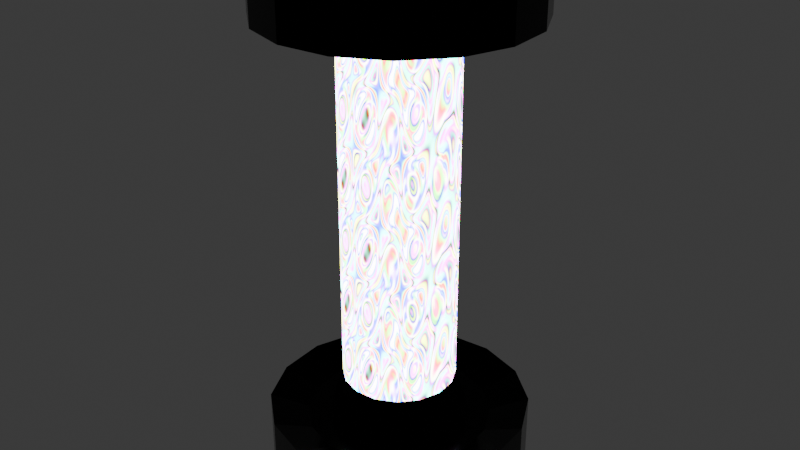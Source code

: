 # Source: magic_plasma_capsule.blend  (saved by Blender 5.1.30; exported with 4.5.12 LTS)
import bpy
from mathutils import Matrix  # noqa: F401  (used for matrix-valued properties, if any)

bpy.ops.wm.read_factory_settings(use_empty=True)
scene = bpy.context.scene
scene.name = 'Scene'

# ---- collections
col_collection = bpy.data.collections.new('Collection'); scene.collection.children.link(col_collection)

# ---- materials (node trees are filled in below, after node groups)
mat_glass = bpy.data.materials.new('glass')
mat_material_001 = bpy.data.materials.new('Material.001')

# ---- material node trees
mat_glass.use_nodes = True; mat_glass.node_tree.nodes.clear()
_N = mat_glass.node_tree.nodes; _L = mat_glass.node_tree.links
n0 = _N.new('ShaderNodeBsdfPrincipled'); n0.name = 'Principled BSDF'; n0.location = (-200, 100)
n0.inputs[0].default_value = (0.003156, 0.003429, 0.003132, 1.0)
n0.inputs[1].default_value = 1.0
n0.inputs[2].default_value = 0.2
n0.inputs[27].default_value = (1.0, 0.02226, 0.622, 1.0)
n1 = _N.new('ShaderNodeOutputMaterial'); n1.name = 'Material Output'; n1.location = (200, 100)
_L.new(n0.outputs[0], n1.inputs[0])
n1.is_active_output = True
mat_material_001.use_nodes = True; mat_material_001.node_tree.nodes.clear()
_N = mat_material_001.node_tree.nodes; _L = mat_material_001.node_tree.links
n0 = _N.new('ShaderNodeBsdfPrincipled'); n0.name = 'Principled BSDF'; n0.location = (-200, 100)
n0.inputs[28].default_value = 15.3
n1 = _N.new('ShaderNodeOutputMaterial'); n1.name = 'Material Output'; n1.location = (200, 100)
n2 = _N.new('ShaderNodeTexMagic'); n2.name = 'Magic Texture'; n2.location = (-390, -600)
n2.turbulence_depth = 5
n2.inputs[1].default_value = 5.7
n2.inputs[2].default_value = 2.1
_L.new(n0.outputs[0], n1.inputs[0])
_L.new(n2.outputs[0], n0.inputs[27])
n1.is_active_output = True

# ---- world
world_world = bpy.data.worlds.new('World'); scene.world = world_world
world_world.use_nodes = True; world_world.node_tree.nodes.clear()
_N = world_world.node_tree.nodes; _L = world_world.node_tree.links
n0 = _N.new('ShaderNodeOutputWorld'); n0.name = 'World Output'; n0.location = (200, 100)
n1 = _N.new('ShaderNodeBackground'); n1.name = 'Background'; n1.location = (-200, 100)
n1.inputs[0].default_value = (0.05088, 0.05088, 0.05088, 1.0)
_L.new(n1.outputs[0], n0.inputs[0])
n0.is_active_output = True
world_world.color = (0.05088, 0.05088, 0.05088)
world_world.sun_shadow_jitter_overblur = 0.0

# ---- cameras
cam_camera = bpy.data.cameras.new('Camera')
cam_camera.clip_end = 100.0
cam_camera.ortho_scale = 7.314

# ---- lights
light_light = bpy.data.lights.new('Light', 'POINT')
light_light.energy = 1000.0
light_light.shadow_soft_size = 0.1

# ---- meshes
me_cylinder_001 = bpy.data.meshes.new('Cylinder.001')
me_cylinder_001.from_pydata([(0.0, 1.0, -1.0), (0.0, 1.0, 1.0), (0.3827, 0.9239, -1.0), (0.3827, 0.9239, 1.0), (0.7071, 0.7071, -1.0), (0.7071, 0.7071, 1.0), (0.9239, 0.3827, -1.0), (0.9239, 0.3827, 1.0), (1.0, 0.0, -1.0), (1.0, 0.0, 1.0), (0.9239, -0.3827, -1.0), (0.9239, -0.3827, 1.0), (0.7071, -0.7071, -1.0), (0.7071, -0.7071, 1.0), (0.3827, -0.9239, -1.0), (0.3827, -0.9239, 1.0), (0.0, -1.0, -1.0), (0.0, -1.0, 1.0), (-0.3827, -0.9239, -1.0), (-0.3827, -0.9239, 1.0), (-0.7071, -0.7071, -1.0), (-0.7071, -0.7071, 1.0), (-0.9239, -0.3827, -1.0), (-0.9239, -0.3827, 1.0), (-1.0, 0.0, -1.0), (-1.0, 0.0, 1.0), (-0.9239, 0.3827, -1.0), (-0.9239, 0.3827, 1.0), (-0.7071, 0.7071, -1.0), (-0.7071, 0.7071, 1.0), (-0.3827, 0.9239, -1.0), (-0.3827, 0.9239, 1.0), (-4.296e-08, 1.0, -0.7569), (0.3827, 0.9239, -0.7569), (0.7071, 0.7071, -0.7569), (0.9239, 0.3827, -0.7569), (1.0, 0.0, -0.7569), (0.9239, -0.3827, -0.7569), (0.7071, -0.7071, -0.7569), (0.3827, -0.9239, -0.7569), (-4.296e-08, -1.0, -0.7569), (-0.3827, -0.9239, -0.7569), (-0.7071, -0.7071, -0.7569), (-0.9239, -0.3827, -0.7569), (-1.0, 0.0, -0.7569), (-0.9239, 0.3827, -0.7569), (-0.7071, 0.7071, -0.7569), (-0.3827, 0.9239, -0.7569), (0.3827, 0.9239, 0.7716), (8.071e-08, 1.0, 0.7716), (0.7071, 0.7071, 0.7716), (0.9239, 0.3827, 0.7716), (1.0, 0.0, 0.7716), (0.9239, -0.3827, 0.7716), (0.7071, -0.7071, 0.7716), (0.3827, -0.9239, 0.7716), (8.071e-08, -1.0, 0.7716), (-0.3827, -0.9239, 0.7716), (-0.7071, -0.7071, 0.7716), (-0.9239, -0.3827, 0.7716), (-1.0, 0.0, 0.7716), (-0.9239, 0.3827, 0.7716), (-0.7071, 0.7071, 0.7716), (-0.3827, 0.9239, 0.7716), (0.5424, 1.309, 1.048), (-1.594e-08, 1.417, 1.048), (1.002, 1.002, 1.048), (1.309, 0.5424, 1.048), (1.417, 2.332e-09, 1.048), (1.309, -0.5424, 1.048), (1.002, -1.002, 1.048), (0.5424, -1.309, 1.048), (-1.594e-08, -1.417, 1.048), (-0.5424, -1.309, 1.048), (-1.002, -1.002, 1.048), (-1.309, -0.5424, 1.048), (-1.417, 2.332e-09, 1.048), (-1.309, 0.5424, 1.048), (-1.002, 1.002, 1.048), (-0.5424, 1.309, 1.048), (0.5424, 1.309, 0.724), (9.846e-08, 1.417, 0.724), (1.002, 1.002, 0.724), (1.309, 0.5424, 0.724), (1.417, 2.332e-09, 0.724), (1.309, -0.5424, 0.724), (1.002, -1.002, 0.724), (0.5424, -1.309, 0.724), (9.846e-08, -1.417, 0.724), (-0.5424, -1.309, 0.724), (-1.002, -1.002, 0.724), (-1.309, -0.5424, 0.724), (-1.417, 2.332e-09, 0.724), (-1.309, 0.5424, 0.724), (-1.002, 1.002, 0.724), (-0.5424, 1.309, 0.724), (1.439e-08, 1.396, -1.048), (0.5343, 1.29, -1.048), (0.9872, 0.9872, -1.048), (1.29, 0.5343, -1.048), (1.396, 2.214e-09, -1.048), (1.29, -0.5343, -1.048), (0.9872, -0.9872, -1.048), (0.5343, -1.29, -1.048), (1.439e-08, -1.396, -1.048), (-0.5343, -1.29, -1.048), (-0.9872, -0.9872, -1.048), (-1.29, -0.5343, -1.048), (-1.396, 2.214e-09, -1.048), (-1.29, 0.5343, -1.048), (-0.9872, 0.9872, -1.048), (-0.5343, 1.29, -1.048), (-4.559e-08, 1.396, -0.7088), (0.5343, 1.29, -0.7088), (0.9872, 0.9872, -0.7088), (1.29, 0.5343, -0.7088), (1.396, 2.214e-09, -0.7088), (1.29, -0.5343, -0.7088), (0.9872, -0.9872, -0.7088), (0.5343, -1.29, -0.7088), (-4.559e-08, -1.396, -0.7088), (-0.5343, -1.29, -0.7088), (-0.9872, -0.9872, -0.7088), (-1.29, -0.5343, -0.7088), (-1.396, 2.214e-09, -0.7088), (-1.29, 0.5343, -0.7088), (-0.9872, 0.9872, -0.7088), (-0.5343, 1.29, -0.7088), (1.481e-08, 1.426, -1.052), (0.5455, 1.317, -1.052), (1.008, 1.008, -1.052), (1.317, 0.5455, -1.052), (1.426, 2.339e-09, -1.052), (1.317, -0.5455, -1.052), (1.008, -1.008, -1.052), (0.5455, -1.317, -1.052), (1.481e-08, -1.426, -1.052), (-0.5455, -1.317, -1.052), (-1.008, -1.008, -1.052), (-1.317, -0.5455, -1.052), (-1.426, 2.339e-09, -1.052), (-1.317, 0.5455, -1.052), (-1.008, 1.008, -1.052), (-0.5455, 1.317, -1.052), (-4.643e-08, 1.426, -0.7052), (0.5455, 1.317, -0.7052), (1.008, 1.008, -0.7052), (1.317, 0.5455, -0.7052), (1.426, 2.339e-09, -0.7052), (1.317, -0.5455, -0.7052), (1.008, -1.008, -0.7052), (0.5455, -1.317, -0.7052), (-4.643e-08, -1.426, -0.7052), (-0.5455, -1.317, -0.7052), (-1.008, -1.008, -0.7052), (-1.317, -0.5455, -0.7052), (-1.426, 2.339e-09, -0.7052), (-1.317, 0.5455, -0.7052), (-1.008, 1.008, -0.7052), (-0.5455, 1.317, -0.7052), (1.449e-09, 0.6109, -0.6181), (0.2338, 0.5644, -0.6181), (0.2338, 0.5644, 0.6038), (1.449e-09, 0.6109, 0.6038), (1.449e-09, 0.6109, -0.04077), (0.2338, 0.5644, -0.04077), (0.432, 0.432, -0.6181), (0.432, 0.432, 0.6038), (0.432, 0.432, -0.04077), (0.5644, 0.2338, -0.6181), (0.5644, 0.2338, 0.6038), (0.5644, 0.2338, -0.04077), (0.6109, 4.832e-09, -0.6181), (0.6109, 4.832e-09, 0.6038), (0.6109, 4.832e-09, -0.04077), (0.5644, -0.2338, -0.6181), (0.5644, -0.2338, 0.6038), (0.5644, -0.2338, -0.04077), (0.432, -0.432, -0.6181), (0.432, -0.432, 0.6038), (0.432, -0.432, -0.04077), (0.2338, -0.5644, -0.6181), (0.2338, -0.5644, 0.6038), (0.2338, -0.5644, -0.04077), (1.449e-09, -0.6109, -0.6181), (1.449e-09, -0.6109, 0.6038), (1.449e-09, -0.6109, -0.04077), (-0.2338, -0.5644, -0.6181), (-0.2338, -0.5644, 0.6038), (-0.2338, -0.5644, -0.04077), (-0.432, -0.432, -0.6181), (-0.432, -0.432, 0.6038), (-0.432, -0.432, -0.04077), (-0.5644, -0.2338, -0.6181), (-0.5644, -0.2338, 0.6038), (-0.5644, -0.2338, -0.04077), (-0.6109, 4.832e-09, -0.6181), (-0.6109, 4.832e-09, 0.6038), (-0.6109, 4.832e-09, -0.04077), (-0.5644, 0.2338, -0.6181), (-0.5644, 0.2338, 0.6038), (-0.5644, 0.2338, -0.04077), (-0.432, 0.432, -0.6181), (-0.432, 0.432, 0.6038), (-0.432, 0.432, -0.04077), (-0.2338, 0.5644, -0.6181), (-0.2338, 0.5644, 0.6038), (-0.2338, 0.5644, -0.04077)], [], [(30, 28, 202, 205), (12, 10, 175, 178), (19, 21, 191, 188), (20, 18, 187, 190), (1, 3, 162, 163), (27, 29, 203, 200), (9, 11, 176, 173), (2, 0, 160, 161), (28, 26, 199, 202), (10, 8, 172, 175), (17, 19, 188, 185), (18, 16, 184, 187), (25, 27, 200, 197), (7, 9, 173, 170), (25, 23, 75, 76), (26, 24, 196, 199), (8, 6, 169, 172), (24, 26, 109, 108), (15, 17, 185, 182), (16, 14, 181, 184), (23, 25, 197, 194), (5, 7, 170, 167), (24, 22, 193, 196), (6, 4, 166, 169), (31, 1, 163, 206), (13, 15, 182, 179), (0, 30, 205, 160), (14, 12, 178, 181), (21, 23, 194, 191), (3, 5, 167, 162), (22, 20, 190, 193), (4, 2, 161, 166), (29, 31, 206, 203), (11, 13, 179, 176), (32, 33, 34, 35, 36, 37, 38, 39, 40, 41, 42, 43, 44, 45, 46, 47), (6, 8, 100, 99), (43, 42, 122, 123), (14, 16, 104, 103), (42, 41, 121, 122), (41, 40, 120, 121), (22, 24, 108, 107), (4, 6, 99, 98), (40, 39, 119, 120), (30, 0, 96, 111), (12, 14, 103, 102), (39, 38, 118, 119), (38, 37, 117, 118), (20, 22, 107, 106), (2, 4, 98, 97), (37, 36, 116, 117), (48, 49, 63, 62, 61, 60, 59, 58, 57, 56, 55, 54, 53, 52, 51, 50), (7, 5, 66, 67), (51, 52, 84, 83), (1, 31, 79, 65), (50, 51, 83, 82), (15, 13, 70, 71), (63, 49, 81, 95), (48, 50, 82, 80), (62, 63, 95, 94), (23, 21, 74, 75), (5, 3, 64, 66), (49, 48, 80, 81), (61, 62, 94, 93), (31, 29, 78, 79), (13, 11, 69, 70), (60, 61, 93, 92), (66, 64, 80, 82), (71, 70, 86, 87), (76, 75, 91, 92), (69, 68, 84, 85), (74, 73, 89, 90), (79, 78, 94, 95), (67, 66, 82, 83), (72, 71, 87, 88), (64, 65, 81, 80), (77, 76, 92, 93), (70, 69, 85, 86), (75, 74, 90, 91), (65, 79, 95, 81), (68, 67, 83, 84), (73, 72, 88, 89), (78, 77, 93, 94), (52, 53, 85, 84), (17, 15, 71, 72), (53, 54, 86, 85), (54, 55, 87, 86), (9, 7, 67, 68), (27, 25, 76, 77), (55, 56, 88, 87), (19, 17, 72, 73), (56, 57, 89, 88), (57, 58, 90, 89), (11, 9, 68, 69), (29, 27, 77, 78), (3, 1, 65, 64), (58, 59, 91, 90), (21, 19, 73, 74), (59, 60, 92, 91), (126, 125, 157, 158), (98, 99, 131, 130), (111, 96, 128, 143), (125, 124, 156, 157), (97, 98, 130, 129), (110, 111, 143, 142), (124, 123, 155, 156), (96, 97, 129, 128), (109, 110, 142, 141), (123, 122, 154, 155), (108, 109, 141, 140), (122, 121, 153, 154), (107, 108, 140, 139), (121, 120, 152, 153), (106, 107, 139, 138), (120, 119, 151, 152), (44, 43, 123, 124), (45, 44, 124, 125), (16, 18, 105, 104), (46, 45, 125, 126), (33, 32, 112, 113), (8, 10, 101, 100), (26, 28, 110, 109), (0, 2, 97, 96), (47, 46, 126, 127), (34, 33, 113, 114), (32, 47, 127, 112), (18, 20, 106, 105), (35, 34, 114, 115), (36, 35, 115, 116), (10, 12, 102, 101), (28, 30, 111, 110), (134, 135, 151, 150), (139, 140, 156, 155), (132, 133, 149, 148), (137, 138, 154, 153), (142, 143, 159, 158), (130, 131, 147, 146), (135, 136, 152, 151), (128, 129, 145, 144), (140, 141, 157, 156), (133, 134, 150, 149), (138, 139, 155, 154), (143, 128, 144, 159), (131, 132, 148, 147), (136, 137, 153, 152), (141, 142, 158, 157), (129, 130, 146, 145), (113, 112, 144, 145), (99, 100, 132, 131), (127, 126, 158, 159), (114, 113, 145, 146), (100, 101, 133, 132), (112, 127, 159, 144), (115, 114, 146, 147), (101, 102, 134, 133), (116, 115, 147, 148), (102, 103, 135, 134), (117, 116, 148, 149), (103, 104, 136, 135), (118, 117, 149, 150), (104, 105, 137, 136), (119, 118, 150, 151), (105, 106, 138, 137), (164, 163, 162, 165), (165, 162, 167, 168), (168, 167, 170, 171), (171, 170, 173, 174), (174, 173, 176, 177), (177, 176, 179, 180), (180, 179, 182, 183), (183, 182, 185, 186), (186, 185, 188, 189), (189, 188, 191, 192), (192, 191, 194, 195), (195, 194, 197, 198), (198, 197, 200, 201), (201, 200, 203, 204), (204, 203, 206, 207), (207, 206, 163, 164), (205, 207, 164, 160), (202, 204, 207, 205), (199, 201, 204, 202), (196, 198, 201, 199), (193, 195, 198, 196), (190, 192, 195, 193), (187, 189, 192, 190), (184, 186, 189, 187), (181, 183, 186, 184), (178, 180, 183, 181), (175, 177, 180, 178), (172, 174, 177, 175), (169, 171, 174, 172), (166, 168, 171, 169), (161, 165, 168, 166), (160, 164, 165, 161)])
me_cylinder_001.polygons.foreach_set('material_index', [0, 0, 0, 0, 0, 0, 0, 0, 0, 0, 0, 0, 0, 0, 0, 0, 0, 0, 0, 0, 0, 0, 0, 0, 0, 0, 0, 0, 0, 0, 0, 0, 0, 0, 0, 0, 0, 0, 0, 0, 0, 0, 0, 0, 0, 0, 0, 0, 0, 0, 0, 0, 0, 0, 0, 0, 0, 0, 0, 0, 0, 0, 0, 0, 0, 0, 0, 0, 0, 0, 0, 0, 0, 0, 0, 0, 0, 0, 0, 0, 0, 0, 0, 0, 0, 0, 0, 0, 0, 0, 0, 0, 0, 0, 0, 0, 0, 0, 0, 0, 0, 0, 0, 0, 0, 0, 0, 0, 0, 0, 0, 0, 0, 0, 0, 0, 0, 0, 0, 0, 0, 0, 0, 0, 0, 0, 0, 0, 0, 0, 0, 0, 0, 0, 0, 0, 0, 0, 0, 0, 0, 0, 0, 0, 0, 0, 0, 0, 0, 0, 0, 0, 0, 0, 0, 0, 0, 0, 0, 0, 0, 0, 1, 1, 1, 1, 1, 1, 1, 1, 1, 1, 1, 1, 1, 1, 1, 1, 1, 1, 1, 1, 1, 1, 1, 1, 1, 1, 1, 1, 1, 1, 1, 1])
_uv = me_cylinder_001.uv_layers.new(name='UVMap')
_uv.uv.foreach_set('vector', [0.0625, 0.5, 0.125, 0.5, 0.125, 0.5, 0.0625, 0.5, 0.625, 0.5, 0.6875, 0.5, 0.6875, 0.5, 0.625, 0.5, 0.4375, 1.0, 0.375, 1.0, 0.375, 1.0, 0.4375, 1.0, 0.375, 0.5, 0.4375, 0.5, 0.4375, 0.5, 0.375, 0.5, 1.0, 1.0, 0.9375, 1.0, 0.9375, 1.0, 1.0, 1.0, 0.1875, 1.0, 0.125, 1.0, 0.125, 1.0, 0.1875, 1.0, 0.75, 1.0, 0.6875, 1.0, 0.6875, 1.0, 0.75, 1.0, 0.9375, 0.5, 1.0, 0.5, 1.0, 0.5, 0.9375, 0.5, 0.125, 0.5, 0.1875, 0.5, 0.1875, 0.5, 0.125, 0.5, 0.6875, 0.5, 0.75, 0.5, 0.75, 0.5, 0.6875, 0.5, 0.5, 1.0, 0.4375, 1.0, 0.4375, 1.0, 0.5, 1.0, 0.4375, 0.5, 0.5, 0.5, 0.5, 0.5, 0.4375, 0.5, 0.25, 1.0, 0.1875, 1.0, 0.1875, 1.0, 0.25, 1.0, 0.8125, 1.0, 0.75, 1.0, 0.75, 1.0, 0.8125, 1.0, 0.25, 1.0, 0.3125, 1.0, 0.3125, 1.0, 0.25, 1.0, 0.1875, 0.5, 0.25, 0.5, 0.25, 0.5, 0.1875, 0.5, 0.75, 0.5, 0.8125, 0.5, 0.8125, 0.5, 0.75, 0.5, 0.25, 0.5, 0.1875, 0.5, 0.1875, 0.5, 0.25, 0.5, 0.5625, 1.0, 0.5, 1.0, 0.5, 1.0, 0.5625, 1.0, 0.5, 0.5, 0.5625, 0.5, 0.5625, 0.5, 0.5, 0.5, 0.3125, 1.0, 0.25, 1.0, 0.25, 1.0, 0.3125, 1.0, 0.875, 1.0, 0.8125, 1.0, 0.8125, 1.0, 0.875, 1.0, 0.25, 0.5, 0.3125, 0.5, 0.3125, 0.5, 0.25, 0.5, 0.8125, 0.5, 0.875, 0.5, 0.875, 0.5, 0.8125, 0.5, 0.0625, 1.0, 0.0, 1.0, 0.0, 1.0, 0.0625, 1.0, 0.625, 1.0, 0.5625, 1.0, 0.5625, 1.0, 0.625, 1.0, 0.0, 0.5, 0.0625, 0.5, 0.0625, 0.5, 0.0, 0.5, 0.5625, 0.5, 0.625, 0.5, 0.625, 0.5, 0.5625, 0.5, 0.375, 1.0, 0.3125, 1.0, 0.3125, 1.0, 0.375, 1.0, 0.9375, 1.0, 0.875, 1.0, 0.875, 1.0, 0.9375, 1.0, 0.3125, 0.5, 0.375, 0.5, 0.375, 0.5, 0.3125, 0.5, 0.875, 0.5, 0.9375, 0.5, 0.9375, 0.5, 0.875, 0.5, 0.125, 1.0, 0.0625, 1.0, 0.0625, 1.0, 0.125, 1.0, 0.6875, 1.0, 0.625, 1.0, 0.625, 1.0, 0.6875, 1.0, 0.75, 0.49, 0.8418, 0.4717, 0.9197, 0.4197, 0.9717, 0.3418, 0.99, 0.25, 0.9717, 0.1582, 0.9197, 0.08029, 0.8418, 0.02827, 0.75, 0.01, 0.6582, 0.02827, 0.5803, 0.08029, 0.5283, 0.1582, 0.51, 0.25, 0.5283, 0.3418, 0.5803, 0.4197, 0.6582, 0.4717, 0.8125, 0.5, 0.75, 0.5, 0.75, 0.5, 0.8125, 0.5, 0.5283, 0.1582, 0.5803, 0.08029, 0.5803, 0.08029, 0.5283, 0.1582, 0.5625, 0.5, 0.5, 0.5, 0.5, 0.5, 0.5625, 0.5, 0.5803, 0.08029, 0.6582, 0.02827, 0.6582, 0.02827, 0.5803, 0.08029, 0.6582, 0.02827, 0.75, 0.01, 0.75, 0.01, 0.6582, 0.02827, 0.3125, 0.5, 0.25, 0.5, 0.25, 0.5, 0.3125, 0.5, 0.875, 0.5, 0.8125, 0.5, 0.8125, 0.5, 0.875, 0.5, 0.75, 0.01, 0.8418, 0.02827, 0.8418, 0.02827, 0.75, 0.01, 0.0625, 0.5, 0.0, 0.5, 0.0, 0.5, 0.0625, 0.5, 0.625, 0.5, 0.5625, 0.5, 0.5625, 0.5, 0.625, 0.5, 0.8418, 0.02827, 0.9197, 0.08029, 0.9197, 0.08029, 0.8418, 0.02827, 0.9197, 0.08029, 0.9717, 0.1582, 0.9717, 0.1582, 0.9197, 0.08029, 0.375, 0.5, 0.3125, 0.5, 0.3125, 0.5, 0.375, 0.5, 0.9375, 0.5, 0.875, 0.5, 0.875, 0.5, 0.9375, 0.5, 0.9717, 0.1582, 0.99, 0.25, 0.99, 0.25, 0.9717, 0.1582, 0.3418, 0.4717, 0.25, 0.49, 0.1582, 0.4717, 0.08029, 0.4197, 0.02827, 0.3418, 0.01, 0.25, 0.02827, 0.1582, 0.08029, 0.08029, 0.1582, 0.02827, 0.25, 0.01, 0.3418, 0.02827, 0.4197, 0.08029, 0.4717, 0.1582, 0.49, 0.25, 0.4717, 0.3418, 0.4197, 0.4197, 0.8125, 1.0, 0.875, 1.0, 0.875, 1.0, 0.8125, 1.0, 0.4717, 0.3418, 0.49, 0.25, 0.49, 0.25, 0.4717, 0.3418, 0.0, 1.0, 0.0625, 1.0, 0.0625, 1.0, 0.0, 1.0, 0.4197, 0.4197, 0.4717, 0.3418, 0.4717, 0.3418, 0.4197, 0.4197, 0.5625, 1.0, 0.625, 1.0, 0.625, 1.0, 0.5625, 1.0, 0.1582, 0.4717, 0.25, 0.49, 0.25, 0.49, 0.1582, 0.4717, 0.3418, 0.4717, 0.4197, 0.4197, 0.4197, 0.4197, 0.3418, 0.4717, 0.08029, 0.4197, 0.1582, 0.4717, 0.1582, 0.4717, 0.08029, 0.4197, 0.3125, 1.0, 0.375, 1.0, 0.375, 1.0, 0.3125, 1.0, 0.875, 1.0, 0.9375, 1.0, 0.9375, 1.0, 0.875, 1.0, 0.25, 0.49, 0.3418, 0.4717, 0.3418, 0.4717, 0.25, 0.49, 0.02827, 0.3418, 0.08029, 0.4197, 0.08029, 0.4197, 0.02827, 0.3418, 0.0625, 1.0, 0.125, 1.0, 0.125, 1.0, 0.0625, 1.0, 0.625, 1.0, 0.6875, 1.0, 0.6875, 1.0, 0.625, 1.0, 0.01, 0.25, 0.02827, 0.3418, 0.02827, 0.3418, 0.01, 0.25, 0.875, 1.0, 0.9375, 1.0, 0.9375, 1.0, 0.875, 1.0, 0.5625, 1.0, 0.625, 1.0, 0.625, 1.0, 0.5625, 1.0, 0.25, 1.0, 0.3125, 1.0, 0.3125, 1.0, 0.25, 1.0, 0.6875, 1.0, 0.75, 1.0, 0.75, 1.0, 0.6875, 1.0, 0.375, 1.0, 0.4375, 1.0, 0.4375, 1.0, 0.375, 1.0, 0.0625, 1.0, 0.125, 1.0, 0.125, 1.0, 0.0625, 1.0, 0.8125, 1.0, 0.875, 1.0, 0.875, 1.0, 0.8125, 1.0, 0.5, 1.0, 0.5625, 1.0, 0.5625, 1.0, 0.5, 1.0, 0.9375, 1.0, 1.0, 1.0, 1.0, 1.0, 0.9375, 1.0, 0.1875, 1.0, 0.25, 1.0, 0.25, 1.0, 0.1875, 1.0, 0.625, 1.0, 0.6875, 1.0, 0.6875, 1.0, 0.625, 1.0, 0.3125, 1.0, 0.375, 1.0, 0.375, 1.0, 0.3125, 1.0, 0.0, 1.0, 0.0625, 1.0, 0.0625, 1.0, 0.0, 1.0, 0.75, 1.0, 0.8125, 1.0, 0.8125, 1.0, 0.75, 1.0, 0.4375, 1.0, 0.5, 1.0, 0.5, 1.0, 0.4375, 1.0, 0.125, 1.0, 0.1875, 1.0, 0.1875, 1.0, 0.125, 1.0, 0.49, 0.25, 0.4717, 0.1582, 0.4717, 0.1582, 0.49, 0.25, 0.5, 1.0, 0.5625, 1.0, 0.5625, 1.0, 0.5, 1.0, 0.4717, 0.1582, 0.4197, 0.08029, 0.4197, 0.08029, 0.4717, 0.1582, 0.4197, 0.08029, 0.3418, 0.02827, 0.3418, 0.02827, 0.4197, 0.08029, 0.75, 1.0, 0.8125, 1.0, 0.8125, 1.0, 0.75, 1.0, 0.1875, 1.0, 0.25, 1.0, 0.25, 1.0, 0.1875, 1.0, 0.3418, 0.02827, 0.25, 0.01, 0.25, 0.01, 0.3418, 0.02827, 0.4375, 1.0, 0.5, 1.0, 0.5, 1.0, 0.4375, 1.0, 0.25, 0.01, 0.1582, 0.02827, 0.1582, 0.02827, 0.25, 0.01, 0.1582, 0.02827, 0.08029, 0.08029, 0.08029, 0.08029, 0.1582, 0.02827, 0.6875, 1.0, 0.75, 1.0, 0.75, 1.0, 0.6875, 1.0, 0.125, 1.0, 0.1875, 1.0, 0.1875, 1.0, 0.125, 1.0, 0.9375, 1.0, 1.0, 1.0, 1.0, 1.0, 0.9375, 1.0, 0.08029, 0.08029, 0.02827, 0.1582, 0.02827, 0.1582, 0.08029, 0.08029, 0.375, 1.0, 0.4375, 1.0, 0.4375, 1.0, 0.375, 1.0, 0.02827, 0.1582, 0.01, 0.25, 0.01, 0.25, 0.02827, 0.1582, 0.5803, 0.4197, 0.5283, 0.3418, 0.5283, 0.3418, 0.5803, 0.4197, 0.875, 0.5, 0.8125, 0.5, 0.8125, 0.5, 0.875, 0.5, 0.0625, 0.5, 0.0, 0.5, 0.0, 0.5, 0.0625, 0.5, 0.5283, 0.3418, 0.51, 0.25, 0.51, 0.25, 0.5283, 0.3418, 0.9375, 0.5, 0.875, 0.5, 0.875, 0.5, 0.9375, 0.5, 0.125, 0.5, 0.0625, 0.5, 0.0625, 0.5, 0.125, 0.5, 0.51, 0.25, 0.5283, 0.1582, 0.5283, 0.1582, 0.51, 0.25, 1.0, 0.5, 0.9375, 0.5, 0.9375, 0.5, 1.0, 0.5, 0.1875, 0.5, 0.125, 0.5, 0.125, 0.5, 0.1875, 0.5, 0.5283, 0.1582, 0.5803, 0.08029, 0.5803, 0.08029, 0.5283, 0.1582, 0.25, 0.5, 0.1875, 0.5, 0.1875, 0.5, 0.25, 0.5, 0.5803, 0.08029, 0.6582, 0.02827, 0.6582, 0.02827, 0.5803, 0.08029, 0.3125, 0.5, 0.25, 0.5, 0.25, 0.5, 0.3125, 0.5, 0.6582, 0.02827, 0.75, 0.01, 0.75, 0.01, 0.6582, 0.02827, 0.375, 0.5, 0.3125, 0.5, 0.3125, 0.5, 0.375, 0.5, 0.75, 0.01, 0.8418, 0.02827, 0.8418, 0.02827, 0.75, 0.01, 0.51, 0.25, 0.5283, 0.1582, 0.5283, 0.1582, 0.51, 0.25, 0.5283, 0.3418, 0.51, 0.25, 0.51, 0.25, 0.5283, 0.3418, 0.5, 0.5, 0.4375, 0.5, 0.4375, 0.5, 0.5, 0.5, 0.5803, 0.4197, 0.5283, 0.3418, 0.5283, 0.3418, 0.5803, 0.4197, 0.8418, 0.4717, 0.75, 0.49, 0.75, 0.49, 0.8418, 0.4717, 0.75, 0.5, 0.6875, 0.5, 0.6875, 0.5, 0.75, 0.5, 0.1875, 0.5, 0.125, 0.5, 0.125, 0.5, 0.1875, 0.5, 1.0, 0.5, 0.9375, 0.5, 0.9375, 0.5, 1.0, 0.5, 0.6582, 0.4717, 0.5803, 0.4197, 0.5803, 0.4197, 0.6582, 0.4717, 0.9197, 0.4197, 0.8418, 0.4717, 0.8418, 0.4717, 0.9197, 0.4197, 0.75, 0.49, 0.6582, 0.4717, 0.6582, 0.4717, 0.75, 0.49, 0.4375, 0.5, 0.375, 0.5, 0.375, 0.5, 0.4375, 0.5, 0.9717, 0.3418, 0.9197, 0.4197, 0.9197, 0.4197, 0.9717, 0.3418, 0.99, 0.25, 0.9717, 0.3418, 0.9717, 0.3418, 0.99, 0.25, 0.6875, 0.5, 0.625, 0.5, 0.625, 0.5, 0.6875, 0.5, 0.125, 0.5, 0.0625, 0.5, 0.0625, 0.5, 0.125, 0.5, 0.625, 0.5, 0.5625, 0.5, 0.5625, 0.5, 0.625, 0.5, 0.3125, 0.5, 0.25, 0.5, 0.25, 0.5, 0.3125, 0.5, 0.75, 0.5, 0.6875, 0.5, 0.6875, 0.5, 0.75, 0.5, 0.4375, 0.5, 0.375, 0.5, 0.375, 0.5, 0.4375, 0.5, 0.125, 0.5, 0.0625, 0.5, 0.0625, 0.5, 0.125, 0.5, 0.875, 0.5, 0.8125, 0.5, 0.8125, 0.5, 0.875, 0.5, 0.5625, 0.5, 0.5, 0.5, 0.5, 0.5, 0.5625, 0.5, 1.0, 0.5, 0.9375, 0.5, 0.9375, 0.5, 1.0, 0.5, 0.25, 0.5, 0.1875, 0.5, 0.1875, 0.5, 0.25, 0.5, 0.6875, 0.5, 0.625, 0.5, 0.625, 0.5, 0.6875, 0.5, 0.375, 0.5, 0.3125, 0.5, 0.3125, 0.5, 0.375, 0.5, 0.0625, 0.5, 0.0, 0.5, 0.0, 0.5, 0.0625, 0.5, 0.8125, 0.5, 0.75, 0.5, 0.75, 0.5, 0.8125, 0.5, 0.5, 0.5, 0.4375, 0.5, 0.4375, 0.5, 0.5, 0.5, 0.1875, 0.5, 0.125, 0.5, 0.125, 0.5, 0.1875, 0.5, 0.9375, 0.5, 0.875, 0.5, 0.875, 0.5, 0.9375, 0.5, 0.8418, 0.4717, 0.75, 0.49, 0.75, 0.49, 0.8418, 0.4717, 0.8125, 0.5, 0.75, 0.5, 0.75, 0.5, 0.8125, 0.5, 0.6582, 0.4717, 0.5803, 0.4197, 0.5803, 0.4197, 0.6582, 0.4717, 0.9197, 0.4197, 0.8418, 0.4717, 0.8418, 0.4717, 0.9197, 0.4197, 0.75, 0.5, 0.6875, 0.5, 0.6875, 0.5, 0.75, 0.5, 0.75, 0.49, 0.6582, 0.4717, 0.6582, 0.4717, 0.75, 0.49, 0.9717, 0.3418, 0.9197, 0.4197, 0.9197, 0.4197, 0.9717, 0.3418, 0.6875, 0.5, 0.625, 0.5, 0.625, 0.5, 0.6875, 0.5, 0.99, 0.25, 0.9717, 0.3418, 0.9717, 0.3418, 0.99, 0.25, 0.625, 0.5, 0.5625, 0.5, 0.5625, 0.5, 0.625, 0.5, 0.9717, 0.1582, 0.99, 0.25, 0.99, 0.25, 0.9717, 0.1582, 0.5625, 0.5, 0.5, 0.5, 0.5, 0.5, 0.5625, 0.5, 0.9197, 0.08029, 0.9717, 0.1582, 0.9717, 0.1582, 0.9197, 0.08029, 0.5, 0.5, 0.4375, 0.5, 0.4375, 0.5, 0.5, 0.5, 0.8418, 0.02827, 0.9197, 0.08029, 0.9197, 0.08029, 0.8418, 0.02827, 0.4375, 0.5, 0.375, 0.5, 0.375, 0.5, 0.4375, 0.5, 1.0, 0.7362, 1.0, 1.0, 0.9375, 1.0, 0.9375, 0.7362, 0.9375, 0.7362, 0.9375, 1.0, 0.875, 1.0, 0.875, 0.7362, 0.875, 0.7362, 0.875, 1.0, 0.8125, 1.0, 0.8125, 0.7362, 0.8125, 0.7362, 0.8125, 1.0, 0.75, 1.0, 0.75, 0.7362, 0.75, 0.7362, 0.75, 1.0, 0.6875, 1.0, 0.6875, 0.7362, 0.6875, 0.7362, 0.6875, 1.0, 0.625, 1.0, 0.625, 0.7362, 0.625, 0.7362, 0.625, 1.0, 0.5625, 1.0, 0.5625, 0.7362, 0.5625, 0.7362, 0.5625, 1.0, 0.5, 1.0, 0.5, 0.7362, 0.5, 0.7362, 0.5, 1.0, 0.4375, 1.0, 0.4375, 0.7362, 0.4375, 0.7362, 0.4375, 1.0, 0.375, 1.0, 0.375, 0.7362, 0.375, 0.7362, 0.375, 1.0, 0.3125, 1.0, 0.3125, 0.7362, 0.3125, 0.7362, 0.3125, 1.0, 0.25, 1.0, 0.25, 0.7362, 0.25, 0.7362, 0.25, 1.0, 0.1875, 1.0, 0.1875, 0.7362, 0.1875, 0.7362, 0.1875, 1.0, 0.125, 1.0, 0.125, 0.7362, 0.125, 0.7362, 0.125, 1.0, 0.0625, 1.0, 0.0625, 0.7362, 0.0625, 0.7362, 0.0625, 1.0, 0.0, 1.0, 0.0, 0.7362, 0.0625, 0.5, 0.0625, 0.7362, 0.0, 0.7362, 0.0, 0.5, 0.125, 0.5, 0.125, 0.7362, 0.0625, 0.7362, 0.0625, 0.5, 0.1875, 0.5, 0.1875, 0.7362, 0.125, 0.7362, 0.125, 0.5, 0.25, 0.5, 0.25, 0.7362, 0.1875, 0.7362, 0.1875, 0.5, 0.3125, 0.5, 0.3125, 0.7362, 0.25, 0.7362, 0.25, 0.5, 0.375, 0.5, 0.375, 0.7362, 0.3125, 0.7362, 0.3125, 0.5, 0.4375, 0.5, 0.4375, 0.7362, 0.375, 0.7362, 0.375, 0.5, 0.5, 0.5, 0.5, 0.7362, 0.4375, 0.7362, 0.4375, 0.5, 0.5625, 0.5, 0.5625, 0.7362, 0.5, 0.7362, 0.5, 0.5, 0.625, 0.5, 0.625, 0.7362, 0.5625, 0.7362, 0.5625, 0.5, 0.6875, 0.5, 0.6875, 0.7362, 0.625, 0.7362, 0.625, 0.5, 0.75, 0.5, 0.75, 0.7362, 0.6875, 0.7362, 0.6875, 0.5, 0.8125, 0.5, 0.8125, 0.7362, 0.75, 0.7362, 0.75, 0.5, 0.875, 0.5, 0.875, 0.7362, 0.8125, 0.7362, 0.8125, 0.5, 0.9375, 0.5, 0.9375, 0.7362, 0.875, 0.7362, 0.875, 0.5, 1.0, 0.5, 1.0, 0.7362, 0.9375, 0.7362, 0.9375, 0.5])
me_cylinder_001.materials.append(mat_glass)
me_cylinder_001.materials.append(mat_material_001)
me_cylinder_001.update()

# ---- objects
ob_light = bpy.data.objects.new('Light', light_light)
ob_camera = bpy.data.objects.new('Camera', cam_camera)
ob_cylinder = bpy.data.objects.new('Cylinder', me_cylinder_001)

# ---- transforms, parenting, visibility, modifiers, constraints
ob_light.location = (4.076, 1.005, 5.904)
ob_light.rotation_euler = (0.6503, 0.05522, 1.866)
ob_light.lock_rotations_4d = False
ob_light.empty_display_type = 'ARROWS'
ob_light.color = (0.0, 0.0, 0.0, 0.0)
ob_light.lineart.crease_threshold = 0.0
ob_camera.location = (7.359, -6.926, 4.958)
ob_camera.rotation_euler = (1.109, 0.0, 0.8149)
ob_camera.lock_rotations_4d = False
ob_camera.empty_display_type = 'ARROWS'
ob_camera.color = (0.0, 0.0, 0.0, 0.0)
ob_camera.display_type = 'WIRE'
ob_camera.lineart.crease_threshold = 0.0
ob_cylinder.location = (0.0, 0.0, 0.0)
ob_cylinder.scale = (1.0, 1.0, -3.013)

# ---- collection membership
col_collection.objects.link(ob_light)
col_collection.objects.link(ob_camera)
col_collection.objects.link(ob_cylinder)

# ---- scene / render settings (as saved in the file)
scene.camera = ob_camera
scene.frame_start = 1; scene.frame_end = 250; scene.frame_set(1)
scene.render.engine = 'BLENDER_EEVEE_NEXT'
scene.render.bake_bias = 0.0
scene.render.bake_samples = 0
scene.cycles.sampling_pattern = 'TABULATED_SOBOL'
scene.eevee.use_volume_custom_range = False
bpy.context.view_layer.update()
